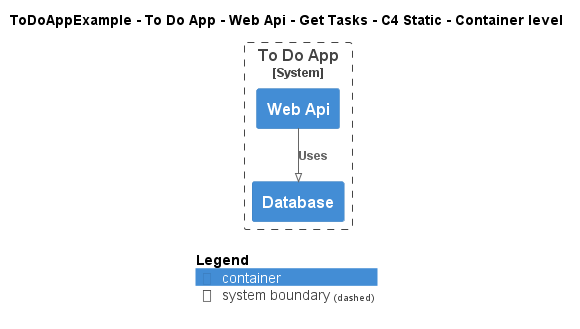

The diagram above was rendered by PlantUML. Its source (embedded in the PNG):
@startuml
!pragma layout smetana
!include ..\..\..\..\..\..\..\.c4s\C4_Container.puml

AddElementTag("c4interflow:lifecycle:new", $bgColor=green, $fontColor=#ffffff, $borderColor=green, $shadowing="False")
AddElementTag("c4interflow:lifecycle:changed", $bgColor=orange, $fontColor=#ffffff, $borderColor=orange, $shadowing="False")
AddElementTag("c4interflow:lifecycle:removed", $bgColor=red, $fontColor=#ffffff, $borderColor=red, $shadowing="False")

AddRelTag("c4interflow:lifecycle:new", $textColor=green, $lineColor=green)
AddRelTag("c4interflow:lifecycle:changed", $textColor=orange, $lineColor=orange)
AddRelTag("c4interflow:lifecycle:removed", $textColor=red, $lineColor=red)

SHOW_PERSON_PORTRAIT()
LAYOUT_TOP_DOWN()

skinparam linetype polyline

title ToDoAppExample - To Do App - Web Api - Get Tasks - C4 Static - Container level


System_Boundary(ToDoAppExample.SoftwareSystems.ToDoApp, "To Do App") {
    Container(ToDoAppExample.SoftwareSystems.ToDoApp.Containers.WebApi, "Web Api", "", "")
    Container(ToDoAppExample.SoftwareSystems.ToDoApp.Containers.Database, "Database", "", "")
}

Rel(ToDoAppExample.SoftwareSystems.ToDoApp.Containers.WebApi, ToDoAppExample.SoftwareSystems.ToDoApp.Containers.Database, "Uses")


SHOW_LEGEND()
@enduml